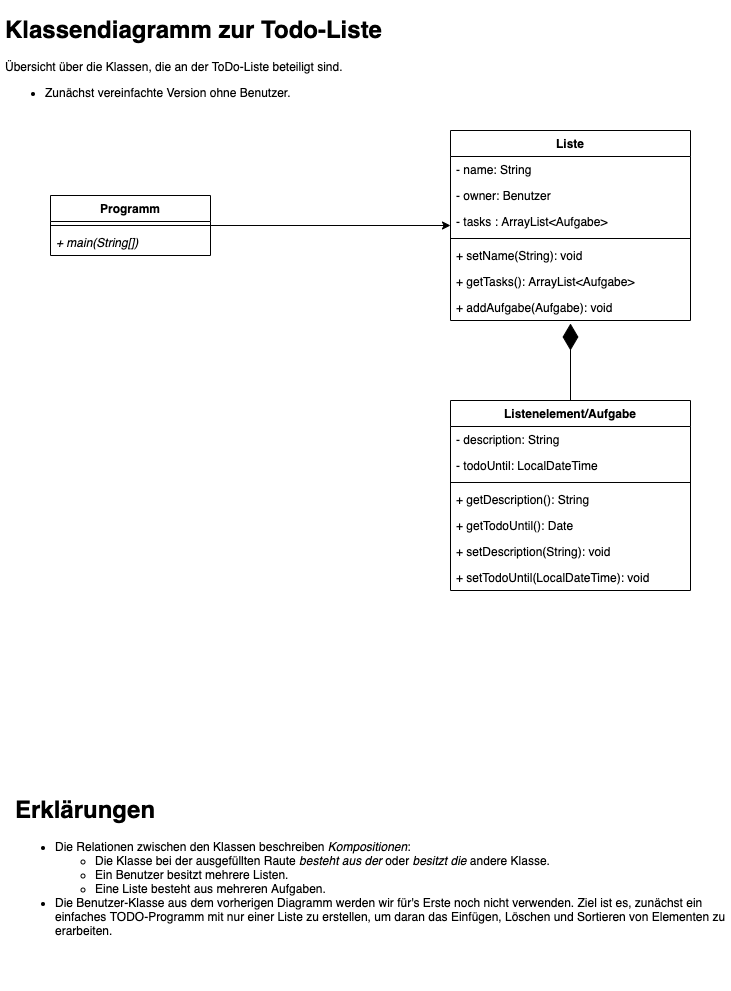

The diagram above was exported from draw.io. Its source (the exported page's mxGraphModel, read from the mxfile embedded in the PNG):
<mxGraphModel dx="1867" dy="1095" grid="1" gridSize="10" guides="1" tooltips="1" connect="1" arrows="1" fold="1" page="1" pageScale="1" pageWidth="827" pageHeight="1169" math="0" shadow="0">
  <root>
    <mxCell id="0" />
    <mxCell id="1" parent="0" />
    <mxCell id="4e_mp4GKWhQUyH6t5iIE-8" style="edgeStyle=orthogonalEdgeStyle;rounded=0;orthogonalLoop=1;jettySize=auto;html=1;" edge="1" parent="1" source="xpZerjBVG0QvXJLsPkTk-1" target="xpZerjBVG0QvXJLsPkTk-5">
      <mxGeometry relative="1" as="geometry" />
    </mxCell>
    <mxCell id="xpZerjBVG0QvXJLsPkTk-1" value="Programm" style="swimlane;fontStyle=1;align=center;verticalAlign=top;childLayout=stackLayout;horizontal=1;startSize=26;horizontalStack=0;resizeParent=1;resizeParentMax=0;resizeLast=0;collapsible=1;marginBottom=0;" parent="1" vertex="1">
      <mxGeometry x="80" y="215" width="160" height="60" as="geometry" />
    </mxCell>
    <mxCell id="xpZerjBVG0QvXJLsPkTk-3" value="" style="line;strokeWidth=1;fillColor=none;align=left;verticalAlign=middle;spacingTop=-1;spacingLeft=3;spacingRight=3;rotatable=0;labelPosition=right;points=[];portConstraint=eastwest;" parent="xpZerjBVG0QvXJLsPkTk-1" vertex="1">
      <mxGeometry y="26" width="160" height="8" as="geometry" />
    </mxCell>
    <mxCell id="xpZerjBVG0QvXJLsPkTk-4" value="+ main(String[])" style="text;strokeColor=none;fillColor=none;align=left;verticalAlign=top;spacingLeft=4;spacingRight=4;overflow=hidden;rotatable=0;points=[[0,0.5],[1,0.5]];portConstraint=eastwest;fontStyle=2" parent="xpZerjBVG0QvXJLsPkTk-1" vertex="1">
      <mxGeometry y="34" width="160" height="26" as="geometry" />
    </mxCell>
    <mxCell id="xpZerjBVG0QvXJLsPkTk-5" value="Liste" style="swimlane;fontStyle=1;align=center;verticalAlign=top;childLayout=stackLayout;horizontal=1;startSize=26;horizontalStack=0;resizeParent=1;resizeParentMax=0;resizeLast=0;collapsible=1;marginBottom=0;" parent="1" vertex="1">
      <mxGeometry x="480" y="150" width="240" height="190" as="geometry" />
    </mxCell>
    <mxCell id="xpZerjBVG0QvXJLsPkTk-55" value="- name: String" style="text;strokeColor=none;fillColor=none;align=left;verticalAlign=top;spacingLeft=4;spacingRight=4;overflow=hidden;rotatable=0;points=[[0,0.5],[1,0.5]];portConstraint=eastwest;fontStyle=0" parent="xpZerjBVG0QvXJLsPkTk-5" vertex="1">
      <mxGeometry y="26" width="240" height="26" as="geometry" />
    </mxCell>
    <mxCell id="xpZerjBVG0QvXJLsPkTk-57" value="- owner: Benutzer" style="text;strokeColor=none;fillColor=none;align=left;verticalAlign=top;spacingLeft=4;spacingRight=4;overflow=hidden;rotatable=0;points=[[0,0.5],[1,0.5]];portConstraint=eastwest;fontStyle=0" parent="xpZerjBVG0QvXJLsPkTk-5" vertex="1">
      <mxGeometry y="52" width="240" height="26" as="geometry" />
    </mxCell>
    <mxCell id="xpZerjBVG0QvXJLsPkTk-31" value="- tasks : ArrayList&lt;Aufgabe&gt;" style="text;strokeColor=none;fillColor=none;align=left;verticalAlign=top;spacingLeft=4;spacingRight=4;overflow=hidden;rotatable=0;points=[[0,0.5],[1,0.5]];portConstraint=eastwest;fontStyle=0" parent="xpZerjBVG0QvXJLsPkTk-5" vertex="1">
      <mxGeometry y="78" width="240" height="26" as="geometry" />
    </mxCell>
    <mxCell id="xpZerjBVG0QvXJLsPkTk-6" value="" style="line;strokeWidth=1;fillColor=none;align=left;verticalAlign=middle;spacingTop=-1;spacingLeft=3;spacingRight=3;rotatable=0;labelPosition=right;points=[];portConstraint=eastwest;" parent="xpZerjBVG0QvXJLsPkTk-5" vertex="1">
      <mxGeometry y="104" width="240" height="8" as="geometry" />
    </mxCell>
    <mxCell id="xpZerjBVG0QvXJLsPkTk-56" value="+ setName(String): void" style="text;strokeColor=none;fillColor=none;align=left;verticalAlign=top;spacingLeft=4;spacingRight=4;overflow=hidden;rotatable=0;points=[[0,0.5],[1,0.5]];portConstraint=eastwest;fontStyle=0" parent="xpZerjBVG0QvXJLsPkTk-5" vertex="1">
      <mxGeometry y="112" width="240" height="26" as="geometry" />
    </mxCell>
    <mxCell id="xpZerjBVG0QvXJLsPkTk-7" value="+ getTasks(): ArrayList&lt;Aufgabe&gt;" style="text;strokeColor=none;fillColor=none;align=left;verticalAlign=top;spacingLeft=4;spacingRight=4;overflow=hidden;rotatable=0;points=[[0,0.5],[1,0.5]];portConstraint=eastwest;fontStyle=0" parent="xpZerjBVG0QvXJLsPkTk-5" vertex="1">
      <mxGeometry y="138" width="240" height="26" as="geometry" />
    </mxCell>
    <mxCell id="xpZerjBVG0QvXJLsPkTk-32" value="+ addAufgabe(Aufgabe): void" style="text;strokeColor=none;fillColor=none;align=left;verticalAlign=top;spacingLeft=4;spacingRight=4;overflow=hidden;rotatable=0;points=[[0,0.5],[1,0.5]];portConstraint=eastwest;fontStyle=0" parent="xpZerjBVG0QvXJLsPkTk-5" vertex="1">
      <mxGeometry y="164" width="240" height="26" as="geometry" />
    </mxCell>
    <mxCell id="xpZerjBVG0QvXJLsPkTk-14" value="Listenelement/Aufgabe" style="swimlane;fontStyle=1;align=center;verticalAlign=top;childLayout=stackLayout;horizontal=1;startSize=26;horizontalStack=0;resizeParent=1;resizeParentMax=0;resizeLast=0;collapsible=1;marginBottom=0;" parent="1" vertex="1">
      <mxGeometry x="480" y="420" width="240" height="190" as="geometry" />
    </mxCell>
    <mxCell id="xpZerjBVG0QvXJLsPkTk-15" value="- description: String" style="text;strokeColor=none;fillColor=none;align=left;verticalAlign=top;spacingLeft=4;spacingRight=4;overflow=hidden;rotatable=0;points=[[0,0.5],[1,0.5]];portConstraint=eastwest;" parent="xpZerjBVG0QvXJLsPkTk-14" vertex="1">
      <mxGeometry y="26" width="240" height="26" as="geometry" />
    </mxCell>
    <mxCell id="xpZerjBVG0QvXJLsPkTk-23" value="- todoUntil: LocalDateTime" style="text;strokeColor=none;fillColor=none;align=left;verticalAlign=top;spacingLeft=4;spacingRight=4;overflow=hidden;rotatable=0;points=[[0,0.5],[1,0.5]];portConstraint=eastwest;" parent="xpZerjBVG0QvXJLsPkTk-14" vertex="1">
      <mxGeometry y="52" width="240" height="26" as="geometry" />
    </mxCell>
    <mxCell id="xpZerjBVG0QvXJLsPkTk-16" value="" style="line;strokeWidth=1;fillColor=none;align=left;verticalAlign=middle;spacingTop=-1;spacingLeft=3;spacingRight=3;rotatable=0;labelPosition=right;points=[];portConstraint=eastwest;" parent="xpZerjBVG0QvXJLsPkTk-14" vertex="1">
      <mxGeometry y="78" width="240" height="8" as="geometry" />
    </mxCell>
    <mxCell id="xpZerjBVG0QvXJLsPkTk-17" value="+ getDescription(): String" style="text;strokeColor=none;fillColor=none;align=left;verticalAlign=top;spacingLeft=4;spacingRight=4;overflow=hidden;rotatable=0;points=[[0,0.5],[1,0.5]];portConstraint=eastwest;" parent="xpZerjBVG0QvXJLsPkTk-14" vertex="1">
      <mxGeometry y="86" width="240" height="26" as="geometry" />
    </mxCell>
    <mxCell id="xpZerjBVG0QvXJLsPkTk-24" value="+ getTodoUntil(): Date" style="text;strokeColor=none;fillColor=none;align=left;verticalAlign=top;spacingLeft=4;spacingRight=4;overflow=hidden;rotatable=0;points=[[0,0.5],[1,0.5]];portConstraint=eastwest;" parent="xpZerjBVG0QvXJLsPkTk-14" vertex="1">
      <mxGeometry y="112" width="240" height="26" as="geometry" />
    </mxCell>
    <mxCell id="xpZerjBVG0QvXJLsPkTk-25" value="+ setDescription(String): void" style="text;strokeColor=none;fillColor=none;align=left;verticalAlign=top;spacingLeft=4;spacingRight=4;overflow=hidden;rotatable=0;points=[[0,0.5],[1,0.5]];portConstraint=eastwest;" parent="xpZerjBVG0QvXJLsPkTk-14" vertex="1">
      <mxGeometry y="138" width="240" height="26" as="geometry" />
    </mxCell>
    <mxCell id="xpZerjBVG0QvXJLsPkTk-26" value="+ setTodoUntil(LocalDateTime): void" style="text;strokeColor=none;fillColor=none;align=left;verticalAlign=top;spacingLeft=4;spacingRight=4;overflow=hidden;rotatable=0;points=[[0,0.5],[1,0.5]];portConstraint=eastwest;" parent="xpZerjBVG0QvXJLsPkTk-14" vertex="1">
      <mxGeometry y="164" width="240" height="26" as="geometry" />
    </mxCell>
    <mxCell id="4e_mp4GKWhQUyH6t5iIE-2" value="" style="endArrow=diamondThin;endFill=1;endSize=24;html=1;exitX=0.5;exitY=0;exitDx=0;exitDy=0;entryX=0.5;entryY=1.115;entryDx=0;entryDy=0;entryPerimeter=0;" edge="1" parent="1" source="xpZerjBVG0QvXJLsPkTk-14" target="xpZerjBVG0QvXJLsPkTk-32">
      <mxGeometry width="160" relative="1" as="geometry">
        <mxPoint x="330" y="360" as="sourcePoint" />
        <mxPoint x="490" y="360" as="targetPoint" />
      </mxGeometry>
    </mxCell>
    <mxCell id="4e_mp4GKWhQUyH6t5iIE-5" value="&lt;h1&gt;Erklärungen&lt;/h1&gt;&lt;p&gt;&lt;/p&gt;&lt;ul&gt;&lt;li&gt;Die Relationen zwischen den Klassen beschreiben &lt;i&gt;Kompositionen&lt;/i&gt;:&lt;/li&gt;&lt;ul&gt;&lt;li&gt;Die Klasse bei der ausgefüllten Raute &lt;i&gt;besteht aus der &lt;/i&gt;oder &lt;i&gt;besitzt die &lt;/i&gt;andere Klasse.&lt;/li&gt;&lt;li&gt;Ein Benutzer besitzt mehrere Listen.&lt;/li&gt;&lt;li&gt;Eine Liste besteht aus mehreren Aufgaben.&lt;/li&gt;&lt;/ul&gt;&lt;li&gt;Die Benutzer-Klasse aus dem vorherigen Diagramm werden wir für's Erste noch nicht verwenden. Ziel ist es, zunächst ein einfaches TODO-Programm mit nur einer Liste zu erstellen, um daran das Einfügen, Löschen und Sortieren von Elementen zu erarbeiten.&lt;/li&gt;&lt;/ul&gt;&lt;br&gt;&lt;br&gt;&lt;p&gt;&lt;/p&gt;" style="text;html=1;strokeColor=none;fillColor=none;spacing=5;spacingTop=-20;whiteSpace=wrap;overflow=hidden;rounded=0;" vertex="1" parent="1">
      <mxGeometry x="40" y="810" width="720" height="200" as="geometry" />
    </mxCell>
    <mxCell id="4e_mp4GKWhQUyH6t5iIE-12" value="&lt;h1&gt;Klassendiagramm zur Todo-Liste&lt;/h1&gt;&lt;div&gt;Übersicht über die Klassen, die an der ToDo-Liste beteiligt sind.&lt;/div&gt;&lt;div&gt;&lt;ul&gt;&lt;li&gt;Zunächst vereinfachte Version ohne Benutzer.&lt;/li&gt;&lt;/ul&gt;&lt;/div&gt;" style="text;html=1;strokeColor=none;fillColor=none;spacing=5;spacingTop=-20;whiteSpace=wrap;overflow=hidden;rounded=0;" vertex="1" parent="1">
      <mxGeometry x="30" y="30" width="410" height="120" as="geometry" />
    </mxCell>
  </root>
</mxGraphModel>